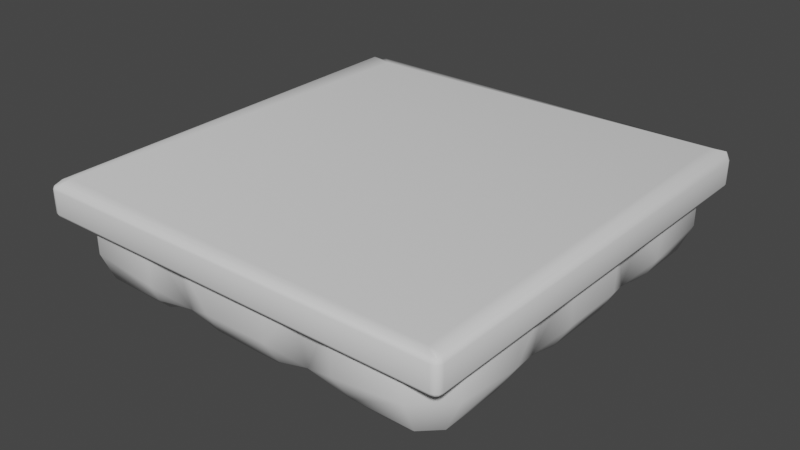 # Source: cloud_LP_new.blend  (saved by Blender 3.6.13; exported with 4.5.12 LTS)
import bpy
from mathutils import Matrix  # noqa: F401  (used for matrix-valued properties, if any)

bpy.ops.wm.read_factory_settings(use_empty=True)
scene = bpy.context.scene
scene.name = 'Scene'

# ---- collections
col_collection = bpy.data.collections.new('Collection'); scene.collection.children.link(col_collection)

# ---- world
world_world = bpy.data.worlds.new('World'); scene.world = world_world
world_world.use_nodes = True; world_world.node_tree.nodes.clear()
_N = world_world.node_tree.nodes; _L = world_world.node_tree.links
n0 = _N.new('ShaderNodeOutputWorld'); n0.name = 'World Output'; n0.location = (300, 300)
n1 = _N.new('ShaderNodeBackground'); n1.name = 'Background'; n1.location = (10, 300)
n1.inputs[0].default_value = (0.05088, 0.05088, 0.05088, 1.0)
_L.new(n1.outputs[0], n0.inputs[0])
n0.is_active_output = True
world_world.color = (0.05088, 0.05088, 0.05088)
world_world.use_sun_shadow = False
world_world.sun_shadow_jitter_overblur = 0.0

# ---- meshes
me_esfera_002 = bpy.data.meshes.new('Esfera.002')
me_esfera_002.from_pydata([(-0.4022, -2.356, -0.3885), (-0.3716, -2.356, -0.9188), (-0.4024, -2.206, -1.18), (-0.1539, -1.985, -1.41), (-0.6403, -1.899, -1.239), (-0.3736, -1.766, -1.41), (-0.641, -1.326, -1.239), (-0.3744, -1.457, -1.41), (-0.2881, -0.971, -1.341), (-0.1559, -1.237, -1.41), (0.0, -1.61, -1.49), (-0.9164, -1.322, -1.239), (-1.184, -1.455, -1.41), (-0.9157, -1.895, -1.239), (-1.183, -1.764, -1.41), (-1.15, -2.356, -0.3885), (-1.181, -2.356, -0.9188), (-1.269, -2.206, -1.18), (-1.402, -1.984, -1.41), (-1.952, -2.356, -0.3885), (-1.952, -2.356, -0.8372), (-1.952, -2.206, -1.18), (-1.711, -1.985, -1.41), (-2.3, -2.025, -0.3885), (-2.3, -2.025, -0.8372), (-2.15, -2.025, -1.18), (-1.931, -1.766, -1.41), (-2.3, -1.239, -0.9188), (-2.15, -1.326, -1.18), (-1.932, -1.457, -1.41), (-1.846, -0.9702, -1.258), (-1.713, -1.237, -1.41), (-1.557, -1.61, -1.49), (-1.273, -0.9694, -1.239), (-1.404, -1.236, -1.41), (-0.7781, -1.968, -1.198), (-0.7633, -2.213, -1.083), (-0.7781, -2.356, -0.3885), (-0.7781, -1.112, -1.232), (-0.2844, -0.6426, -1.341), (-0.1539, -0.3744, -1.444), (-0.6395, -0.2881, -1.341), (-0.3736, -0.1559, -1.444), (0.0, 0.0, -1.525), (-0.9149, -0.2844, -1.341), (-1.183, -0.1539, -1.41), (-1.269, -0.641, -1.239), (-1.402, -0.3736, -1.41), (-1.842, -0.6418, -1.258), (-1.711, -0.3744, -1.41), (-2.3, -0.4074, -0.3885), (-2.3, -0.3764, -0.9188), (-2.15, -0.4076, -1.18), (-1.931, -0.1559, -1.41), (-1.557, 0.0, -1.49), (-0.7781, -0.4981, -1.294), (-1.953, -0.8073, -1.187), (-2.158, -0.792, -1.083), (-2.3, -0.8073, -0.3885), (-0.4715, -0.8073, -1.294), (-1.086, -0.8073, -1.232), (0.4022, -2.356, -0.3885), (0.3716, -2.356, -0.9188), (0.4024, -2.206, -1.18), (0.1539, -1.985, -1.41), (0.6403, -1.899, -1.239), (0.3736, -1.766, -1.41), (0.641, -1.326, -1.239), (0.3744, -1.457, -1.41), (0.2881, -0.971, -1.341), (0.1559, -1.237, -1.41), (0.9164, -1.322, -1.239), (1.184, -1.455, -1.41), (0.9157, -1.895, -1.239), (1.183, -1.764, -1.41), (1.15, -2.356, -0.3885), (1.181, -2.356, -0.9188), (1.269, -2.206, -1.18), (1.402, -1.984, -1.41), (1.964, -2.356, -0.3885), (1.964, -2.356, -0.8372), (1.964, -2.206, -1.18), (1.711, -1.985, -1.41), (2.3, -2.026, -0.3885), (2.3, -2.026, -0.8372), (2.15, -2.026, -1.18), (1.931, -1.766, -1.41), (2.3, -1.208, -0.3885), (2.3, -1.239, -0.9188), (2.15, -1.326, -1.18), (1.932, -1.457, -1.41), (1.846, -0.9702, -1.239), (1.713, -1.237, -1.41), (1.557, -1.61, -1.49), (1.273, -0.9694, -1.239), (1.404, -1.236, -1.41), (0.7781, -1.968, -1.198), (0.7633, -2.213, -1.083), (0.7781, -2.356, -0.3885), (0.7781, -1.112, -1.232), (0.2844, -0.6426, -1.341), (0.1539, -0.3744, -1.444), (0.6395, -0.2881, -1.341), (0.3736, -0.1559, -1.444), (0.9149, -0.2844, -1.341), (1.183, -0.1539, -1.41), (1.269, -0.641, -1.239), (1.402, -0.3736, -1.41), (1.842, -0.6418, -1.239), (1.711, -0.3744, -1.41), (2.3, -0.4074, -0.3885), (2.3, -0.3764, -0.9188), (2.15, -0.4076, -1.18), (1.931, -0.1559, -1.41), (1.557, 0.0, -1.49), (0.7781, -0.4981, -1.294), (1.953, -0.8073, -1.183), (2.158, -0.792, -1.083), (2.3, -0.8073, -0.3885), (0.4715, -0.8073, -1.294), (1.086, -0.8073, -1.232), (-0.4022, 2.356, -0.3885), (-0.3716, 2.356, -0.9188), (-0.4024, 2.206, -1.18), (-0.1539, 1.985, -1.41), (-0.6403, 1.899, -1.239), (-0.3736, 1.766, -1.41), (-0.641, 1.326, -1.239), (-0.3744, 1.457, -1.41), (-0.2881, 0.971, -1.341), (-0.1559, 1.237, -1.41), (0.0, 1.61, -1.49), (-0.9164, 1.322, -1.239), (-1.184, 1.455, -1.41), (-0.9157, 1.895, -1.239), (-1.183, 1.764, -1.41), (-1.15, 2.356, -0.3885), (-1.181, 2.356, -0.9188), (-1.269, 2.206, -1.18), (-1.402, 1.984, -1.41), (-1.949, 2.356, -0.3885), (-1.949, 2.356, -0.8372), (-1.949, 2.206, -1.18), (-1.711, 1.985, -1.41), (-2.3, 2.003, -0.3885), (-2.3, 2.003, -0.8372), (-2.15, 2.003, -1.18), (-1.931, 1.766, -1.41), (-2.3, 1.208, -0.3885), (-2.3, 1.239, -0.9188), (-2.15, 1.326, -1.18), (-1.932, 1.457, -1.41), (-1.846, 0.9702, -1.239), (-1.713, 1.237, -1.41), (-1.557, 1.61, -1.49), (-1.273, 0.9694, -1.239), (-1.404, 1.236, -1.41), (-0.7781, 1.968, -1.198), (-0.7633, 2.213, -1.083), (-0.7781, 2.356, -0.3885), (-0.7781, 1.112, -1.232), (-0.2844, 0.6426, -1.341), (-0.1539, 0.3744, -1.444), (-0.6395, 0.2881, -1.341), (-0.3736, 0.1559, -1.444), (-0.9149, 0.2844, -1.341), (-1.183, 0.1539, -1.41), (-1.269, 0.641, -1.239), (-1.402, 0.3736, -1.41), (-1.842, 0.6418, -1.239), (-1.711, 0.3744, -1.41), (-2.3, 0.4074, -0.3885), (-2.3, 0.3764, -0.9188), (-2.15, 0.4076, -1.18), (-1.931, 0.1559, -1.41), (-0.7781, 0.4981, -1.285), (-1.953, 0.8073, -1.155), (-2.158, 0.792, -1.083), (-2.3, 0.8073, -0.3885), (-1.086, 0.8073, -1.226), (-0.4715, 0.8073, -1.294), (0.4022, 2.356, -0.3885), (0.3716, 2.356, -0.9188), (0.4024, 2.206, -1.18), (0.1539, 1.985, -1.41), (0.6403, 1.899, -1.239), (0.3736, 1.766, -1.41), (0.641, 1.326, -1.239), (0.3744, 1.457, -1.41), (0.2881, 0.971, -1.341), (0.1559, 1.237, -1.41), (0.9164, 1.322, -1.239), (1.184, 1.455, -1.41), (0.9157, 1.895, -1.239), (1.183, 1.764, -1.41), (1.15, 2.356, -0.3885), (1.181, 2.356, -0.9188), (1.269, 2.206, -1.18), (1.402, 1.984, -1.41), (1.956, 2.356, -0.3885), (1.956, 2.356, -0.8372), (1.956, 2.206, -1.18), (1.711, 1.985, -1.41), (2.3, 2.003, -0.3885), (2.3, 2.003, -0.8372), (2.15, 2.003, -1.18), (1.931, 1.766, -1.41), (2.3, 1.208, -0.3885), (2.3, 1.239, -0.9188), (2.15, 1.326, -1.18), (1.932, 1.457, -1.41), (1.846, 0.9702, -1.239), (1.713, 1.237, -1.41), (1.557, 1.61, -1.49), (1.273, 0.9694, -1.239), (1.404, 1.236, -1.41), (0.7781, 1.968, -1.198), (0.7633, 2.213, -1.083), (0.7836, 2.356, -0.3885), (0.7781, 1.112, -1.232), (0.2844, 0.6426, -1.341), (0.1539, 0.3744, -1.444), (0.6395, 0.2881, -1.341), (0.3736, 0.1559, -1.444), (0.9149, 0.2844, -1.341), (1.183, 0.1539, -1.41), (1.269, 0.641, -1.239), (1.402, 0.3736, -1.41), (1.842, 0.6418, -1.239), (1.711, 0.3744, -1.41), (2.3, 0.4074, -0.3885), (2.3, 0.3764, -0.9188), (2.15, 0.4076, -1.18), (1.931, 0.1559, -1.41), (0.7781, 0.4981, -1.294), (0.4715, 0.8073, -1.307), (1.953, 0.8073, -1.183), (2.158, 0.792, -1.083), (2.3, 0.8073, -0.3885), (1.086, 0.8073, -1.226), (1.92, -1.184, -0.1867), (1.92, -1.978, -0.1867), (1.92, 1.184, -0.1867), (1.92, 1.978, -0.1867), (-1.92, -1.978, -0.1867), (-1.127, -1.978, -0.1867), (-1.92, 1.184, -0.1867), (-1.127, 1.184, -0.1867), (-1.92, -1.184, -0.1867), (-1.127, -1.184, -0.1867), (-1.92, 1.978, -0.1867), (-1.127, 1.978, -0.1867), (-0.7626, 0.7912, -0.1867), (-0.7626, -0.7912, -0.1867), (-0.3941, -0.3993, -0.1867), (-0.3941, 0.3993, -0.1867), (0.3941, -0.3993, -0.1867), (0.3941, 0.3993, -0.1867), (0.7669, 0.7912, -0.1867), (0.7648, -0.7912, -0.1867), (1.127, -1.978, -0.1867), (1.127, 1.184, -0.1867), (1.127, -1.184, -0.1867), (1.127, 1.978, -0.1867), (-0.3941, -2.224, -0.1867), (-0.3981, -2.307, -0.2741), (-0.7626, -2.224, -0.1867), (-0.7703, -2.307, -0.2741), (-1.127, -2.224, -0.1867), (-1.139, -2.307, -0.2741), (-1.915, -2.223, -0.1867), (-1.933, -2.307, -0.2741), (-2.168, -1.983, -0.1867), (-2.251, -2.004, -0.2741), (-2.168, -1.184, -0.1867), (-2.3, -1.208, -0.3712), (-2.251, -1.196, -0.2741), (-2.169, -0.3993, -0.1867), (-2.252, -0.4034, -0.2741), (-2.169, -0.7912, -0.1867), (-2.252, -0.7993, -0.2741), (0.3941, -2.224, -0.1867), (0.3982, -2.307, -0.2741), (0.7628, -2.224, -0.1867), (0.7704, -2.307, -0.2741), (1.127, -2.224, -0.1867), (1.139, -2.307, -0.2741), (1.923, -2.223, -0.1867), (1.944, -2.307, -0.2741), (2.168, -1.983, -0.1867), (2.251, -2.005, -0.2741), (2.169, -1.184, -0.1867), (2.251, -1.196, -0.2741), (2.169, -0.3993, -0.1867), (2.252, -0.4034, -0.2741), (2.169, -0.7912, -0.1867), (2.252, -0.7993, -0.2741), (-0.3941, 2.224, -0.1867), (-0.3981, 2.307, -0.2741), (-0.7626, 2.224, -0.1867), (-0.7703, 2.307, -0.2741), (-1.127, 2.223, -0.1867), (-1.139, 2.307, -0.2741), (-1.913, 2.223, -0.1867), (-1.93, 2.307, -0.2741), (-2.168, 1.967, -0.1867), (-2.251, 1.984, -0.2741), (-2.168, 1.184, -0.1867), (-2.251, 1.196, -0.2741), (-2.169, 0.3993, -0.1867), (-2.252, 0.4033, -0.2741), (-2.169, 0.7912, -0.1867), (-2.252, 0.7993, -0.2741), (0.3941, 2.224, -0.1867), (0.3982, 2.307, -0.2741), (0.768, 2.224, -0.1867), (0.7758, 2.307, -0.2741), (1.127, 2.223, -0.1867), (1.139, 2.307, -0.2741), (1.917, 2.223, -0.1867), (1.936, 2.307, -0.2741), (2.168, 1.967, -0.1867), (2.251, 1.984, -0.2741), (2.168, 1.184, -0.1867), (2.251, 1.196, -0.2741), (2.169, 0.3993, -0.1867), (2.252, 0.4033, -0.2741), (2.169, 0.7912, -0.1867), (2.252, 0.7993, -0.2741), (0.7781, 0.8073, -1.25), (0.7781, -0.8073, -1.25), (-0.7781, 0.8073, -1.25), (-0.7781, -0.8073, -1.25)], [], [(64, 3, 10), (172, 51, 50, 171), (3, 64, 63, 2), (10, 3, 5), (3, 2, 4, 5), (10, 5, 7), (5, 4, 6, 7), (7, 6, 8, 9), (10, 7, 9), (2, 63, 62, 1), (34, 33, 11, 12), (32, 34, 12), (32, 12, 14), (12, 11, 13, 14), (14, 13, 17, 18), (36, 37, 15, 16), (32, 14, 18), (18, 17, 21, 22), (16, 15, 19, 20), (32, 18, 22), (17, 16, 20, 21), (32, 22, 26), (21, 20, 24, 25), (22, 21, 25, 26), (20, 19, 23, 24), (32, 26, 29), (25, 24, 27, 28), (26, 25, 28, 29), (24, 23, 275, 27), (29, 28, 30, 31), (32, 29, 31), (31, 30, 33, 34), (32, 31, 34), (11, 38, 35, 13), (1, 0, 37, 36), (4, 35, 38, 6), (9, 70, 10), (40, 101, 100, 39), (101, 40, 43), (43, 40, 42), (40, 39, 41, 42), (164, 42, 41, 163), (163, 41, 55, 175), (45, 44, 46, 47), (54, 45, 47), (47, 46, 48, 49), (54, 47, 49), (54, 49, 53), (49, 48, 52, 53), (57, 58, 50, 51), (174, 53, 52, 173), (166, 45, 54), (59, 332, 55), (173, 52, 51, 172), (231, 230, 110, 111), (53, 174, 54), (44, 165, 175, 55), (45, 166, 165, 44), (42, 164, 43), (39, 100, 119, 59), (46, 60, 56, 48), (44, 55, 60, 46), (232, 231, 111, 112), (39, 59, 55, 41), (33, 60, 38, 11), (27, 275, 58, 57), (30, 56, 60, 33), (6, 38, 59, 8), (70, 9, 8, 69), (10, 66, 64), (64, 66, 65, 63), (10, 68, 66), (66, 68, 67, 65), (68, 70, 69, 67), (10, 70, 68), (95, 72, 71, 94), (93, 72, 95), (93, 74, 72), (72, 74, 73, 71), (74, 78, 77, 73), (97, 76, 75, 98), (93, 78, 74), (78, 82, 81, 77), (76, 80, 79, 75), (93, 82, 78), (77, 81, 80, 76), (93, 86, 82), (81, 85, 84, 80), (82, 86, 85, 81), (80, 84, 83, 79), (93, 90, 86), (85, 89, 88, 84), (86, 90, 89, 85), (84, 88, 87, 83), (90, 92, 91, 89), (93, 92, 90), (92, 95, 94, 91), (93, 95, 92), (62, 63, 97), (71, 73, 96, 99), (62, 97, 98, 61), (65, 67, 99, 96), (43, 103, 101), (101, 103, 102, 100), (223, 222, 102, 103), (222, 234, 115, 102), (105, 107, 106, 104), (114, 107, 105), (107, 109, 108, 106), (114, 109, 107), (114, 113, 109), (109, 113, 112, 108), (117, 111, 110, 118), (233, 232, 112, 113), (225, 114, 105), (119, 115, 330), (298, 314, 181, 121), (114, 233, 113), (115, 234, 224, 104), (104, 224, 225, 105), (43, 223, 103), (189, 235, 180, 129), (106, 108, 116, 120), (104, 106, 120, 115), (100, 102, 115, 119), (94, 71, 99, 120), (88, 117, 118, 87), (2, 36, 4), (91, 94, 120, 116), (67, 69, 119, 99), (184, 131, 124), (122, 182, 183, 123), (123, 183, 184, 124), (131, 126, 124), (124, 126, 125, 123), (131, 128, 126), (126, 128, 127, 125), (128, 130, 129, 127), (131, 130, 128), (121, 181, 182, 122), (156, 133, 132, 155), (154, 133, 156), (154, 135, 133), (133, 135, 134, 132), (135, 139, 138, 134), (158, 137, 136, 159), (154, 139, 135), (139, 143, 142, 138), (137, 141, 140, 136), (154, 143, 139), (138, 142, 141, 137), (154, 147, 143), (142, 146, 145, 141), (143, 147, 146, 142), (141, 145, 144, 140), (154, 151, 147), (146, 150, 149, 145), (147, 151, 150, 146), (145, 149, 148, 144), (151, 153, 152, 150), (154, 153, 151), (153, 156, 155, 152), (154, 156, 153), (132, 134, 157, 160), (122, 158, 159, 121), (183, 217, 185), (125, 127, 160, 157), (131, 190, 130), (161, 220, 221, 162), (221, 43, 162), (43, 164, 162), (162, 164, 163, 161), (166, 168, 167, 165), (54, 168, 166), (168, 170, 169, 167), (54, 170, 168), (54, 174, 170), (170, 174, 173, 169), (177, 172, 171, 178), (180, 175, 331), (180, 235, 220, 161), (167, 169, 176, 179), (165, 167, 179, 175), (161, 163, 175, 180), (155, 132, 160, 179), (149, 177, 178, 148), (138, 158, 134), (152, 155, 179, 176), (127, 129, 180, 160), (190, 189, 129, 130), (131, 184, 186), (184, 183, 185, 186), (131, 186, 188), (186, 185, 187, 188), (188, 187, 189, 190), (131, 188, 190), (215, 214, 191, 192), (213, 215, 192), (213, 192, 194), (192, 191, 193, 194), (194, 193, 197, 198), (213, 194, 198), (198, 197, 201, 202), (196, 195, 199, 200), (213, 198, 202), (197, 196, 200, 201), (213, 202, 206), (201, 200, 204, 205), (202, 201, 205, 206), (200, 199, 203, 204), (213, 206, 210), (205, 204, 208, 209), (206, 205, 209, 210), (204, 203, 207, 208), (210, 209, 211, 212), (213, 210, 212), (212, 211, 214, 215), (213, 212, 215), (191, 219, 216, 193), (182, 181, 218, 217), (185, 216, 219, 187), (43, 221, 223), (221, 220, 222, 223), (225, 224, 226, 227), (114, 225, 227), (227, 226, 228, 229), (114, 227, 229), (114, 229, 233), (229, 228, 232, 233), (237, 238, 230, 231), (235, 329, 234), (226, 239, 236, 228), (224, 234, 239, 226), (220, 235, 234, 222), (214, 239, 219, 191), (208, 207, 238, 237), (211, 236, 239, 214), (187, 219, 235, 189), (218, 195, 196, 217), (311, 252, 247, 246), (266, 253, 249, 245), (327, 242, 261, 258), (256, 259, 295, 293), (240, 241, 289, 291), (260, 285, 287, 241), (305, 307, 246, 250), (253, 254, 277, 279), (242, 327, 323), (251, 301, 303, 250), (270, 244, 272), (257, 258, 315, 313), (243, 242, 323, 321), (1, 62, 61, 0), (317, 263, 243, 319), (293, 325, 257, 256), (279, 248, 249, 253), (259, 283, 260, 262), (241, 287, 289), (250, 303, 305), (272, 244, 248, 274), (268, 245, 244, 270), (319, 243, 321), (259, 256, 281, 283), (252, 255, 297, 299), (240, 295, 259, 262), (252, 299, 251, 247), (251, 299, 301), (265, 282, 281, 264), (248, 244, 245, 249), (250, 246, 247, 251), (254, 253, 266, 264), (295, 240, 291), (260, 283, 285), (263, 317, 315), (246, 307, 311), (297, 255, 257, 313), (236, 237, 228), (245, 268, 266), (112, 117, 108), (117, 89, 91), (88, 89, 117), (315, 258, 261, 263), (248, 279, 274), (97, 63, 65), (263, 261, 242, 243), (97, 77, 76), (35, 36, 13), (262, 260, 241, 240), (28, 57, 30), (56, 57, 48), (173, 177, 169), (177, 150, 152), (149, 150, 177), (158, 123, 125), (258, 257, 325, 327), (122, 123, 158), (216, 217, 193), (0, 61, 282, 265), (278, 310, 171, 50), (37, 0, 265, 267), (267, 265, 264, 266), (268, 270, 271, 269), (269, 271, 19, 15), (23, 19, 271, 273), (273, 271, 270, 272), (275, 23, 273, 276), (276, 273, 272, 274), (15, 37, 267, 269), (269, 267, 266, 268), (277, 309, 310, 278), (294, 326, 325, 293), (274, 279, 280, 276), (276, 280, 58, 275), (50, 58, 280, 278), (278, 280, 279, 277), (283, 281, 282, 284), (284, 282, 61, 98), (75, 79, 288, 286), (286, 288, 287, 285), (289, 287, 288, 290), (290, 288, 79, 83), (291, 289, 290, 292), (292, 290, 83, 87), (285, 283, 284, 286), (286, 284, 98, 75), (110, 230, 326, 294), (297, 313, 314, 298), (87, 118, 296, 292), (292, 296, 295, 291), (293, 295, 296, 294), (294, 296, 118, 110), (264, 281, 256, 254), (299, 297, 298, 300), (300, 298, 121, 159), (136, 140, 304, 302), (302, 304, 303, 301), (305, 303, 304, 306), (306, 304, 140, 144), (307, 305, 306, 308), (308, 306, 144, 148), (301, 299, 300, 302), (302, 300, 159, 136), (148, 178, 312, 308), (308, 312, 311, 307), (309, 311, 312, 310), (310, 312, 178, 171), (218, 181, 314, 316), (316, 314, 313, 315), (317, 319, 320, 318), (318, 320, 199, 195), (203, 199, 320, 322), (322, 320, 319, 321), (207, 203, 322, 324), (324, 322, 321, 323), (323, 327, 328, 324), (324, 328, 238, 207), (230, 238, 328, 326), (326, 328, 327, 325), (195, 218, 316, 318), (318, 316, 315, 317), (255, 252, 311, 309), (69, 8, 59, 119), (254, 255, 309, 277), (255, 254, 256, 257), (73, 97, 96), (209, 237, 211), (177, 173, 172), (217, 183, 182), (232, 237, 231), (158, 138, 137), (237, 209, 208), (36, 2, 1), (57, 28, 27), (197, 217, 196), (117, 112, 111), (52, 57, 51), (17, 36, 16), (211, 237, 236), (134, 158, 157), (228, 237, 232), (108, 117, 116), (185, 217, 216), (13, 36, 17), (30, 57, 56), (97, 73, 77), (169, 177, 176), (193, 217, 197), (4, 36, 35), (91, 116, 117), (65, 96, 97), (48, 57, 52), (152, 176, 177), (125, 157, 158), (234, 329, 239), (239, 329, 219), (219, 329, 235), (330, 115, 120), (120, 99, 330), (99, 119, 330), (331, 175, 179), (179, 160, 331), (160, 180, 331), (55, 332, 60), (60, 332, 38), (38, 332, 59)])
me_esfera_002.polygons.foreach_set('use_smooth', [True] * 405)
_uv = me_esfera_002.uv_layers.new(name='MapaUV')
_uv.uv.foreach_set('vector', [0.25, 0.125, 0.25, 0.125, 0.3125, 0.0, 0.125, 0.375, 0.125, 0.375, 0.125, 0.5, 0.125, 0.5, 0.25, 0.125, 0.25, 0.125, 0.25, 0.25, 0.25, 0.25, 0.1875, 0.0, 0.25, 0.125, 0.125, 0.125, 0.25, 0.125, 0.25, 0.25, 0.125, 0.25, 0.125, 0.125, 0.0625, 0.0, 0.125, 0.125, 0.0, 0.125, 0.125, 0.125, 0.125, 0.25, 0.0, 0.25, 0.0, 0.125, 1.0, 0.125, 1.0, 0.25, 0.875, 0.25, 0.875, 0.125, 0.9375, 0.0, 1.0, 0.125, 0.875, 0.125, 0.25, 0.25, 0.25, 0.25, 0.25, 0.375, 0.25, 0.375, 0.75, 0.125, 0.75, 0.25, 0.625, 0.25, 0.625, 0.125, 0.6875, 0.0, 0.75, 0.125, 0.625, 0.125, 0.5625, 0.0, 0.625, 0.125, 0.5, 0.125, 0.625, 0.125, 0.625, 0.25, 0.5, 0.25, 0.5, 0.125, 0.5, 0.125, 0.5, 0.25, 0.375, 0.25, 0.375, 0.125, 0.4705, 0.375, 0.4564, 0.5, 0.375, 0.5, 0.375, 0.375, 0.4375, 0.0, 0.5, 0.125, 0.375, 0.125, 0.375, 0.125, 0.375, 0.25, 0.25, 0.25, 0.25, 0.125, 0.375, 0.375, 0.375, 0.5, 0.25, 0.5, 0.25, 0.375, 0.3125, 0.0, 0.375, 0.125, 0.25, 0.125, 0.375, 0.25, 0.375, 0.375, 0.25, 0.375, 0.25, 0.25, 0.1875, 0.0, 0.25, 0.125, 0.125, 0.125, 0.25, 0.25, 0.25, 0.375, 0.125, 0.375, 0.125, 0.25, 0.25, 0.125, 0.25, 0.25, 0.125, 0.25, 0.125, 0.125, 0.25, 0.375, 0.25, 0.5, 0.125, 0.5, 0.125, 0.375, 0.0625, 0.0, 0.125, 0.125, 0.0, 0.125, 0.125, 0.25, 0.125, 0.375, 0.0, 0.375, 0.0, 0.25, 0.125, 0.125, 0.125, 0.25, 0.0, 0.25, 0.0, 0.125, 0.125, 0.375, 0.125, 0.5, 0.0, 0.5, 0.0, 0.375, 1.0, 0.125, 1.0, 0.25, 0.875, 0.25, 0.875, 0.125, 0.9375, 0.0, 1.0, 0.125, 0.875, 0.125, 0.875, 0.125, 0.875, 0.25, 0.75, 0.25, 0.75, 0.125, 0.8125, 0.0, 0.875, 0.125, 0.75, 0.125, 0.625, 0.25, 0.625, 0.3026, 0.5, 0.3016, 0.5, 0.25, 0.25, 0.375, 0.25, 0.5, 0.1681, 0.5, 0.1542, 0.375, 0.125, 0.25, 0.125, 0.3019, 0.0, 0.3009, 0.0, 0.25, 0.875, 0.125, 0.875, 0.125, 0.8125, 0.0, 0.25, 0.125, 0.25, 0.125, 0.25, 0.25, 0.25, 0.25, 0.25, 0.125, 0.25, 0.125, 0.3125, 0.0, 0.1875, 0.0, 0.25, 0.125, 0.125, 0.125, 0.25, 0.125, 0.25, 0.25, 0.125, 0.25, 0.125, 0.125, 0.125, 0.125, 0.125, 0.125, 0.125, 0.25, 0.125, 0.25, 0.125, 0.25, 0.125, 0.25, 0.125, 0.3019, 0.125, 0.3019, 0.5, 0.125, 0.5, 0.25, 0.375, 0.25, 0.375, 0.125, 0.4375, 0.0, 0.5, 0.125, 0.375, 0.125, 0.375, 0.125, 0.375, 0.25, 0.25, 0.25, 0.25, 0.125, 0.3125, 0.0, 0.375, 0.125, 0.25, 0.125, 0.1875, 0.0, 0.25, 0.125, 0.125, 0.125, 0.25, 0.125, 0.25, 0.25, 0.125, 0.25, 0.125, 0.125, 0.2271, 0.375, 0.2126, 0.5, 0.125, 0.5, 0.125, 0.375, 0.125, 0.125, 0.125, 0.125, 0.125, 0.25, 0.125, 0.25, 0.5, 0.125, 0.5, 0.125, 0.5625, 0.0, 0.2272, 0.375, 0.3589, 0.375, 0.1542, 0.375, 0.125, 0.25, 0.125, 0.25, 0.125, 0.375, 0.125, 0.375, 0.125, 0.375, 0.125, 0.5, 0.125, 0.5, 0.125, 0.375, 0.125, 0.125, 0.125, 0.125, 0.0625, 0.0, 0.5, 0.25, 0.5, 0.25, 0.5, 0.3016, 0.5, 0.3016, 0.5, 0.125, 0.5, 0.125, 0.5, 0.25, 0.5, 0.25, 0.125, 0.125, 0.125, 0.125, 0.0625, 0.0, 0.25, 0.25, 0.25, 0.25, 0.25, 0.3181, 0.25, 0.3181, 0.375, 0.25, 0.375, 0.3192, 0.25, 0.3181, 0.25, 0.25, 0.5, 0.25, 0.4705, 0.375, 0.375, 0.3192, 0.375, 0.25, 0.125, 0.25, 0.125, 0.375, 0.125, 0.375, 0.125, 0.25, 0.25, 0.25, 0.2272, 0.375, 0.125, 0.3019, 0.125, 0.25, 0.75, 0.25, 0.7261, 0.375, 0.625, 0.3026, 0.625, 0.25, 1.0, 0.375, 1.0, 0.5, 0.9127, 0.5, 0.8983, 0.375, 0.875, 0.25, 0.875, 0.3167, 0.75, 0.3156, 0.75, 0.25, 1.0, 0.25, 0.9702, 0.375, 0.875, 0.3167, 0.875, 0.25, 0.875, 0.125, 0.875, 0.125, 0.875, 0.25, 0.875, 0.25, 0.1875, 0.0, 0.125, 0.125, 0.25, 0.125, 0.25, 0.125, 0.125, 0.125, 0.125, 0.25, 0.25, 0.25, 0.0625, 0.0, 0.0, 0.125, 0.125, 0.125, 0.125, 0.125, 0.0, 0.125, 0.0, 0.25, 0.125, 0.25, 1.0, 0.125, 0.875, 0.125, 0.875, 0.25, 1.0, 0.25, 0.9375, 0.0, 0.875, 0.125, 1.0, 0.125, 0.75, 0.125, 0.625, 0.125, 0.625, 0.25, 0.75, 0.25, 0.6875, 0.0, 0.625, 0.125, 0.75, 0.125, 0.5625, 0.0, 0.5, 0.125, 0.625, 0.125, 0.625, 0.125, 0.5, 0.125, 0.5, 0.25, 0.625, 0.25, 0.5, 0.125, 0.375, 0.125, 0.375, 0.25, 0.5, 0.25, 0.4705, 0.375, 0.375, 0.375, 0.375, 0.5, 0.4564, 0.5, 0.4375, 0.0, 0.375, 0.125, 0.5, 0.125, 0.375, 0.125, 0.25, 0.125, 0.25, 0.25, 0.375, 0.25, 0.375, 0.375, 0.25, 0.375, 0.25, 0.5, 0.375, 0.5, 0.3125, 0.0, 0.25, 0.125, 0.375, 0.125, 0.375, 0.25, 0.25, 0.25, 0.25, 0.375, 0.375, 0.375, 0.1875, 0.0, 0.125, 0.125, 0.25, 0.125, 0.25, 0.25, 0.125, 0.25, 0.125, 0.375, 0.25, 0.375, 0.25, 0.125, 0.125, 0.125, 0.125, 0.25, 0.25, 0.25, 0.25, 0.375, 0.125, 0.375, 0.125, 0.5, 0.25, 0.5, 0.0625, 0.0, 0.0, 0.125, 0.125, 0.125, 0.125, 0.25, 0.0, 0.25, 0.0, 0.375, 0.125, 0.375, 0.125, 0.125, 0.0, 0.125, 0.0, 0.25, 0.125, 0.25, 0.125, 0.375, 0.0, 0.375, 0.0, 0.5, 0.125, 0.5, 1.0, 0.125, 0.875, 0.125, 0.875, 0.25, 1.0, 0.25, 0.9375, 0.0, 0.875, 0.125, 1.0, 0.125, 0.875, 0.125, 0.75, 0.125, 0.75, 0.25, 0.875, 0.25, 0.8125, 0.0, 0.75, 0.125, 0.875, 0.125, 0.25, 0.375, 0.25, 0.25, 0.1542, 0.375, 0.625, 0.25, 0.5, 0.25, 0.5, 0.3016, 0.625, 0.3026, 0.25, 0.375, 0.1542, 0.375, 0.1681, 0.5, 0.25, 0.5, 0.125, 0.25, 0.0, 0.25, 0.0, 0.3009, 0.125, 0.3019, 0.1875, 0.0, 0.125, 0.125, 0.25, 0.125, 0.25, 0.125, 0.125, 0.125, 0.125, 0.25, 0.25, 0.25, 0.125, 0.125, 0.125, 0.25, 0.125, 0.25, 0.125, 0.125, 0.125, 0.25, 0.125, 0.3019, 0.125, 0.3019, 0.125, 0.25, 0.5, 0.125, 0.375, 0.125, 0.375, 0.25, 0.5, 0.25, 0.4375, 0.0, 0.375, 0.125, 0.5, 0.125, 0.375, 0.125, 0.25, 0.125, 0.25, 0.25, 0.375, 0.25, 0.3125, 0.0, 0.25, 0.125, 0.375, 0.125, 0.1875, 0.0, 0.125, 0.125, 0.25, 0.125, 0.25, 0.125, 0.125, 0.125, 0.125, 0.25, 0.25, 0.25, 0.2271, 0.375, 0.125, 0.375, 0.125, 0.5, 0.2126, 0.5, 0.125, 0.125, 0.125, 0.25, 0.125, 0.25, 0.125, 0.125, 0.5, 0.125, 0.5625, 0.0, 0.5, 0.125, 0.2272, 0.375, 0.1542, 0.375, 0.3589, 0.375, 0.25, 0.5, 0.25, 0.5, 0.25, 0.5, 0.25, 0.5, 0.0625, 0.0, 0.125, 0.125, 0.125, 0.125, 0.5, 0.3016, 0.5, 0.3016, 0.5, 0.25, 0.5, 0.25, 0.5, 0.25, 0.5, 0.25, 0.5, 0.125, 0.5, 0.125, 0.0625, 0.0, 0.125, 0.125, 0.125, 0.125, 0.875, 0.25, 0.875, 0.3167, 0.875, 0.3167, 0.875, 0.25, 0.375, 0.25, 0.25, 0.25, 0.25, 0.3181, 0.375, 0.3192, 0.5, 0.25, 0.375, 0.25, 0.3974, 0.375, 0.5, 0.3016, 0.25, 0.25, 0.125, 0.25, 0.1542, 0.375, 0.25, 0.3181, 0.75, 0.25, 0.625, 0.25, 0.6539, 0.375, 0.75, 0.3156, 1.0, 0.375, 0.8983, 0.375, 0.9127, 0.5, 1.0, 0.5, 0.25, 0.25, 0.1542, 0.375, 0.125, 0.25, 0.875, 0.25, 0.75, 0.25, 0.75, 0.3156, 0.875, 0.3167, 1.0, 0.25, 0.875, 0.25, 0.8983, 0.375, 1.0, 0.3009, 0.25, 0.125, 0.3125, 0.0, 0.25, 0.125, 0.25, 0.375, 0.25, 0.375, 0.25, 0.25, 0.25, 0.25, 0.25, 0.25, 0.25, 0.25, 0.25, 0.125, 0.25, 0.125, 0.1875, 0.0, 0.125, 0.125, 0.25, 0.125, 0.25, 0.125, 0.125, 0.125, 0.125, 0.25, 0.25, 0.25, 0.0625, 0.0, 0.0, 0.125, 0.125, 0.125, 0.125, 0.125, 0.0, 0.125, 0.0, 0.25, 0.125, 0.25, 1.0, 0.125, 0.875, 0.125, 0.875, 0.25, 1.0, 0.25, 0.9375, 0.0, 0.875, 0.125, 1.0, 0.125, 0.25, 0.5, 0.25, 0.5, 0.25, 0.375, 0.25, 0.375, 0.75, 0.125, 0.625, 0.125, 0.625, 0.25, 0.75, 0.25, 0.6875, 0.0, 0.625, 0.125, 0.75, 0.125, 0.5625, 0.0, 0.5, 0.125, 0.625, 0.125, 0.625, 0.125, 0.5, 0.125, 0.5, 0.25, 0.625, 0.25, 0.5, 0.125, 0.375, 0.125, 0.375, 0.25, 0.5, 0.25, 0.4705, 0.375, 0.375, 0.375, 0.375, 0.5, 0.4564, 0.5, 0.4375, 0.0, 0.375, 0.125, 0.5, 0.125, 0.375, 0.125, 0.25, 0.125, 0.25, 0.25, 0.375, 0.25, 0.375, 0.375, 0.25, 0.375, 0.25, 0.5, 0.375, 0.5, 0.3125, 0.0, 0.25, 0.125, 0.375, 0.125, 0.375, 0.25, 0.25, 0.25, 0.25, 0.375, 0.375, 0.375, 0.1875, 0.0, 0.125, 0.125, 0.25, 0.125, 0.25, 0.25, 0.125, 0.25, 0.125, 0.375, 0.25, 0.375, 0.25, 0.125, 0.125, 0.125, 0.125, 0.25, 0.25, 0.25, 0.25, 0.375, 0.125, 0.375, 0.125, 0.5, 0.25, 0.5, 0.0625, 0.0, 0.0, 0.125, 0.125, 0.125, 0.125, 0.25, 0.0, 0.25, 0.0, 0.375, 0.125, 0.375, 0.125, 0.125, 0.0, 0.125, 0.0, 0.25, 0.125, 0.25, 0.125, 0.375, 0.0, 0.375, 0.0, 0.5, 0.125, 0.5, 1.0, 0.125, 0.875, 0.125, 0.875, 0.25, 1.0, 0.25, 0.9375, 0.0, 0.875, 0.125, 1.0, 0.125, 0.875, 0.125, 0.75, 0.125, 0.75, 0.25, 0.875, 0.25, 0.8125, 0.0, 0.75, 0.125, 0.875, 0.125, 0.625, 0.25, 0.5, 0.25, 0.5, 0.3016, 0.625, 0.3026, 0.25, 0.375, 0.1542, 0.375, 0.1681, 0.5, 0.25, 0.5, 0.25, 0.25, 0.1542, 0.375, 0.125, 0.25, 0.125, 0.25, 0.0, 0.25, 0.0, 0.3009, 0.125, 0.3019, 0.8125, 0.0, 0.875, 0.125, 0.875, 0.125, 0.25, 0.25, 0.25, 0.25, 0.25, 0.125, 0.25, 0.125, 0.25, 0.125, 0.3125, 0.0, 0.25, 0.125, 0.1875, 0.0, 0.125, 0.125, 0.25, 0.125, 0.25, 0.125, 0.125, 0.125, 0.125, 0.25, 0.25, 0.25, 0.5, 0.125, 0.375, 0.125, 0.375, 0.25, 0.5, 0.25, 0.4375, 0.0, 0.375, 0.125, 0.5, 0.125, 0.375, 0.125, 0.25, 0.125, 0.25, 0.25, 0.375, 0.25, 0.3125, 0.0, 0.25, 0.125, 0.375, 0.125, 0.1875, 0.0, 0.125, 0.125, 0.25, 0.125, 0.25, 0.125, 0.125, 0.125, 0.125, 0.25, 0.25, 0.25, 0.2271, 0.375, 0.125, 0.375, 0.125, 0.5, 0.2126, 0.5, 0.2272, 0.375, 0.1542, 0.375, 0.3589, 0.375, 0.25, 0.3181, 0.25, 0.3181, 0.25, 0.25, 0.25, 0.25, 0.375, 0.25, 0.25, 0.25, 0.25, 0.3181, 0.375, 0.3192, 0.5, 0.25, 0.375, 0.25, 0.3974, 0.375, 0.5, 0.3016, 0.25, 0.25, 0.125, 0.25, 0.1542, 0.375, 0.25, 0.3181, 0.75, 0.25, 0.625, 0.25, 0.6539, 0.375, 0.75, 0.3156, 1.0, 0.375, 0.8983, 0.375, 0.9127, 0.5, 1.0, 0.5, 0.375, 0.25, 0.4705, 0.375, 0.5, 0.25, 0.875, 0.25, 0.75, 0.25, 0.75, 0.3156, 0.875, 0.3167, 1.0, 0.25, 0.875, 0.25, 0.8983, 0.375, 1.0, 0.3009, 0.875, 0.125, 0.875, 0.25, 0.875, 0.25, 0.875, 0.125, 0.1875, 0.0, 0.25, 0.125, 0.125, 0.125, 0.25, 0.125, 0.25, 0.25, 0.125, 0.25, 0.125, 0.125, 0.0625, 0.0, 0.125, 0.125, 0.0, 0.125, 0.125, 0.125, 0.125, 0.25, 0.0, 0.25, 0.0, 0.125, 1.0, 0.125, 1.0, 0.25, 0.875, 0.25, 0.875, 0.125, 0.9375, 0.0, 1.0, 0.125, 0.875, 0.125, 0.75, 0.125, 0.75, 0.25, 0.625, 0.25, 0.625, 0.125, 0.6875, 0.0, 0.75, 0.125, 0.625, 0.125, 0.5625, 0.0, 0.625, 0.125, 0.5, 0.125, 0.625, 0.125, 0.625, 0.25, 0.5, 0.25, 0.5, 0.125, 0.5, 0.125, 0.5, 0.25, 0.375, 0.25, 0.375, 0.125, 0.4375, 0.0, 0.5, 0.125, 0.375, 0.125, 0.375, 0.125, 0.375, 0.25, 0.25, 0.25, 0.25, 0.125, 0.375, 0.375, 0.375, 0.5, 0.25, 0.5, 0.25, 0.375, 0.3125, 0.0, 0.375, 0.125, 0.25, 0.125, 0.375, 0.25, 0.375, 0.375, 0.25, 0.375, 0.25, 0.25, 0.1875, 0.0, 0.25, 0.125, 0.125, 0.125, 0.25, 0.25, 0.25, 0.375, 0.125, 0.375, 0.125, 0.25, 0.25, 0.125, 0.25, 0.25, 0.125, 0.25, 0.125, 0.125, 0.25, 0.375, 0.25, 0.5, 0.125, 0.5, 0.125, 0.375, 0.0625, 0.0, 0.125, 0.125, 0.0, 0.125, 0.125, 0.25, 0.125, 0.375, 0.0, 0.375, 0.0, 0.25, 0.125, 0.125, 0.125, 0.25, 0.0, 0.25, 0.0, 0.125, 0.125, 0.375, 0.125, 0.5, 0.0, 0.5, 0.0, 0.375, 1.0, 0.125, 1.0, 0.25, 0.875, 0.25, 0.875, 0.125, 0.9375, 0.0, 1.0, 0.125, 0.875, 0.125, 0.875, 0.125, 0.875, 0.25, 0.75, 0.25, 0.75, 0.125, 0.8125, 0.0, 0.875, 0.125, 0.75, 0.125, 0.625, 0.25, 0.625, 0.3026, 0.5, 0.3016, 0.5, 0.25, 0.25, 0.375, 0.25, 0.5, 0.1681, 0.5, 0.1542, 0.375, 0.125, 0.25, 0.125, 0.3019, 0.0, 0.3009, 0.0, 0.25, 0.1875, 0.0, 0.25, 0.125, 0.125, 0.125, 0.25, 0.125, 0.25, 0.25, 0.125, 0.25, 0.125, 0.125, 0.5, 0.125, 0.5, 0.25, 0.375, 0.25, 0.375, 0.125, 0.4375, 0.0, 0.5, 0.125, 0.375, 0.125, 0.375, 0.125, 0.375, 0.25, 0.25, 0.25, 0.25, 0.125, 0.3125, 0.0, 0.375, 0.125, 0.25, 0.125, 0.1875, 0.0, 0.25, 0.125, 0.125, 0.125, 0.25, 0.125, 0.25, 0.25, 0.125, 0.25, 0.125, 0.125, 0.2271, 0.375, 0.2126, 0.5, 0.125, 0.5, 0.125, 0.375, 0.2272, 0.375, 0.3589, 0.375, 0.1542, 0.375, 0.375, 0.25, 0.375, 0.3192, 0.25, 0.3181, 0.25, 0.25, 0.5, 0.25, 0.4705, 0.375, 0.375, 0.3192, 0.375, 0.25, 0.25, 0.25, 0.2272, 0.375, 0.125, 0.3019, 0.125, 0.25, 0.75, 0.25, 0.7261, 0.375, 0.625, 0.3026, 0.625, 0.25, 1.0, 0.375, 1.0, 0.5, 0.9127, 0.5, 0.8983, 0.375, 0.875, 0.25, 0.875, 0.3167, 0.75, 0.3156, 0.75, 0.25, 1.0, 0.25, 0.9702, 0.375, 0.875, 0.3167, 0.875, 0.25, 0.455, 0.5, 0.375, 0.5, 0.375, 0.375, 0.4705, 0.375, 0.2126, 0.5, 0.2126, 0.5, 1.0, 0.5, 1.0, 0.5, 0.3718, 0.5, 0.9127, 0.5, 0.0, 0.5, 0.125, 0.5, 0.2126, 0.5, 1.0, 0.5, 1.0, 0.5, 0.2126, 0.5, 0.125, 0.5, 0.9127, 0.5, 0.9127, 0.5, 0.125, 0.5, 0.0, 0.5, 0.125, 0.5, 0.125, 0.5, 0.0, 0.5, 0.125, 0.5, 0.311, 0.5, 0.2178, 0.5, 0.125, 0.5, 0.125, 0.5, 0.9709, 0.5, 0.8864, 0.5, 0.125, 0.5, 0.9127, 0.5, 0.125, 0.5, 0.125, 0.5, 0.9127, 0.5, 1.0, 0.5, 0.2126, 0.5, 1.0, 0.5, 0.125, 0.5, 0.3108, 0.5, 0.2177, 0.5, 0.125, 0.5, 0.2178, 0.5, 0.125, 0.5, 0.125, 0.5, 0.125, 0.5, 0.2126, 0.5, 0.1571, 0.5, 0.2181, 0.5, 0.125, 0.5, 0.1136, 0.5, 0.02908, 0.5, 0.125, 0.5, 0.25, 0.375, 0.25, 0.375, 0.25, 0.5, 0.25, 0.5, 0.3108, 0.5, 0.125, 0.5, 0.125, 0.5, 0.2177, 0.5, 0.125, 0.5, 0.125, 0.5, 0.125, 0.5, 0.125, 0.5, 0.9127, 0.5, 0.1136, 0.5, 0.2732, 0.5, 0.9127, 0.5, 0.9127, 0.5, 0.1571, 0.5, 0.125, 0.5, 0.7268, 0.5, 0.125, 0.5, 0.2178, 0.5, 0.125, 0.5, 0.125, 0.5, 0.2177, 0.5, 0.125, 0.5, 0.125, 0.5, 0.125, 0.5, 0.0, 0.5, 0.0, 0.5, 0.3109, 0.5, 0.125, 0.5, 0.125, 0.5, 0.2178, 0.5, 0.2177, 0.5, 0.125, 0.5, 0.125, 0.5, 0.9127, 0.5, 0.125, 0.5, 0.2182, 0.5, 0.1571, 0.5, 0.2126, 0.5, 0.125, 0.5, 0.2181, 0.5, 0.3717, 0.5, 0.8864, 0.5, 0.9127, 0.5, 0.9127, 0.5, 0.7268, 0.5, 0.2126, 0.5, 0.3717, 0.5, 0.125, 0.5, 1.0, 0.5, 0.125, 0.5, 0.3717, 0.5, 0.3108, 0.5, 0.25, 0.5, 0.25, 0.5, 0.2182, 0.5, 0.2182, 0.5, 0.0, 0.5, 0.125, 0.5, 0.125, 0.5, 0.0, 0.5, 0.125, 0.5, 0.8864, 0.5, 0.7268, 0.5, 0.125, 0.5, 0.125, 0.5, 0.9127, 0.5, 0.3718, 0.5, 0.2182, 0.5, 0.9127, 0.5, 0.8864, 0.5, 0.971, 0.5, 0.125, 0.5, 0.1571, 0.5, 0.311, 0.5, 0.125, 0.5, 0.3108, 0.5, 0.1599, 0.5, 1.0, 0.5, 1.0, 0.5, 0.2126, 0.5, 0.2181, 0.5, 0.125, 0.5, 0.125, 0.5, 0.2181, 0.5, 0.25, 0.3181, 0.2271, 0.375, 0.25, 0.25, 0.125, 0.5, 0.3109, 0.5, 0.3718, 0.5, 0.125, 0.25, 0.2271, 0.375, 0.25, 0.25, 0.8983, 0.375, 1.0, 0.25, 0.875, 0.25, 1.0, 0.375, 1.0, 0.25, 0.8983, 0.375, 0.1599, 0.5, 0.2126, 0.5, 0.2732, 0.5, 0.125, 0.5, 0.1136, 0.5, 0.9127, 0.5, 0.02906, 0.5, 0.1542, 0.375, 0.25, 0.25, 0.125, 0.25, 0.125, 0.5, 0.2732, 0.5, 0.1136, 0.5, 0.125, 0.5, 0.4705, 0.375, 0.375, 0.25, 0.375, 0.375, 0.5, 0.3016, 0.4705, 0.375, 0.5, 0.25, 0.0, 0.5, 0.125, 0.5, 0.125, 0.5, 0.0, 0.5, 1.0, 0.25, 0.8983, 0.375, 0.875, 0.25, 0.25, 0.3181, 0.2271, 0.375, 0.25, 0.25, 0.125, 0.25, 0.2271, 0.375, 0.25, 0.25, 0.8983, 0.375, 1.0, 0.25, 0.875, 0.25, 1.0, 0.375, 1.0, 0.25, 0.8983, 0.375, 0.1542, 0.375, 0.25, 0.25, 0.125, 0.25, 0.2126, 0.5, 0.125, 0.5, 0.125, 0.5, 0.2126, 0.5, 0.25, 0.375, 0.25, 0.25, 0.1542, 0.375, 0.5, 0.3016, 0.4705, 0.375, 0.5, 0.25, 0.25, 0.5, 0.25, 0.5, 0.25, 0.5, 0.25, 0.5, 0.125, 0.5, 0.125, 0.5, 0.125, 0.5, 0.125, 0.5, 0.1681, 0.5, 0.25, 0.5, 0.25, 0.5, 0.1681, 0.5, 0.4564, 0.5, 0.25, 0.5, 0.2182, 0.5, 0.3718, 0.5, 0.3109, 0.5, 0.2178, 0.5, 0.2477, 0.5, 0.375, 0.5, 0.375, 0.5, 0.2477, 0.5, 0.25, 0.5, 0.375, 0.5, 0.125, 0.5, 0.25, 0.5, 0.2477, 0.5, 0.1273, 0.5, 0.1273, 0.5, 0.2477, 0.5, 0.2178, 0.5, 0.125, 0.5, 0.0, 0.5, 0.125, 0.5, 0.1273, 0.5, 0.0, 0.5, 0.0, 0.5, 0.1273, 0.5, 0.125, 0.5, 0.0, 0.5, 0.375, 0.5, 0.4564, 0.5, 0.4564, 0.5, 0.375, 0.5, 0.375, 0.5, 0.4564, 0.5, 0.3718, 0.5, 0.3109, 0.5, 0.125, 0.5, 0.125, 0.5, 0.125, 0.5, 0.125, 0.5, 0.125, 0.5, 0.125, 0.5, 0.125, 0.5, 0.125, 0.5, 0.02906, 0.5, 0.9127, 0.5, 0.9127, 0.5, 0.0, 0.5, 1.0, 0.5, 0.9127, 0.5, 0.9127, 0.5, 1.0, 0.5, 0.125, 0.5, 0.2126, 0.5, 0.2126, 0.5, 0.125, 0.5, 0.125, 0.5, 0.9127, 0.5, 0.9127, 0.5, 0.125, 0.5, 0.1571, 0.5, 0.2182, 0.5, 0.25, 0.5, 0.1681, 0.5, 0.1681, 0.5, 0.25, 0.5, 0.25, 0.5, 0.1681, 0.5, 0.375, 0.5, 0.25, 0.5, 0.2477, 0.5, 0.375, 0.5, 0.375, 0.5, 0.2477, 0.5, 0.2178, 0.5, 0.311, 0.5, 0.125, 0.5, 0.2178, 0.5, 0.2477, 0.5, 0.1273, 0.5, 0.1273, 0.5, 0.2477, 0.5, 0.25, 0.5, 0.125, 0.5, 0.0, 0.5, 0.125, 0.5, 0.1273, 0.5, 0.0, 0.5, 0.0, 0.5, 0.1273, 0.5, 0.125, 0.5, 0.0, 0.5, 0.311, 0.5, 0.1571, 0.5, 0.1682, 0.5, 0.375, 0.5, 0.375, 0.5, 0.4564, 0.5, 0.4564, 0.5, 0.375, 0.5, 0.125, 0.5, 0.125, 0.5, 0.125, 0.5, 0.125, 0.5, 0.2181, 0.5, 0.2181, 0.5, 0.25, 0.5, 0.25, 0.5, 1.0, 0.5, 0.9127, 0.5, 0.9127, 0.5, 1.0, 0.5, 1.0, 0.5, 0.9127, 0.5, 0.9127, 0.5, 0.971, 0.5, 0.125, 0.5, 0.9127, 0.5, 0.9127, 0.5, 0.125, 0.5, 0.125, 0.5, 0.2126, 0.5, 0.2126, 0.5, 0.125, 0.5, 0.2182, 0.5, 0.2182, 0.5, 0.125, 0.5, 0.125, 0.5, 0.3717, 0.5, 0.2181, 0.5, 0.25, 0.5, 0.4564, 0.5, 0.1681, 0.5, 0.25, 0.5, 0.25, 0.5, 0.1681, 0.5, 0.375, 0.5, 0.25, 0.5, 0.2477, 0.5, 0.375, 0.5, 0.375, 0.5, 0.2477, 0.5, 0.2177, 0.5, 0.3108, 0.5, 0.125, 0.5, 0.2177, 0.5, 0.2477, 0.5, 0.1298, 0.5, 0.1298, 0.5, 0.2477, 0.5, 0.25, 0.5, 0.125, 0.5, 0.9709, 0.5, 0.125, 0.5, 0.125, 0.5, 1.0, 0.5, 0.0, 0.5, 0.125, 0.5, 0.125, 0.5, 0.0, 0.5, 0.3108, 0.5, 0.3717, 0.5, 0.4564, 0.5, 0.375, 0.5, 0.375, 0.5, 0.4564, 0.5, 0.4564, 0.5, 0.375, 0.5, 1.0, 0.5, 0.9127, 0.5, 0.9127, 0.5, 1.0, 0.5, 1.0, 0.5, 0.2126, 0.5, 0.2126, 0.5, 1.0, 0.5, 0.125, 0.5, 0.2126, 0.5, 0.2126, 0.5, 0.125, 0.5, 0.125, 0.5, 0.2126, 0.5, 0.2126, 0.5, 0.125, 0.5, 0.1681, 0.5, 0.25, 0.5, 0.25, 0.5, 0.1681, 0.5, 0.1681, 0.5, 0.25, 0.5, 0.2181, 0.5, 0.1571, 0.5, 0.3108, 0.5, 0.2177, 0.5, 0.2477, 0.5, 0.375, 0.5, 0.375, 0.5, 0.2477, 0.5, 0.25, 0.5, 0.375, 0.5, 0.125, 0.5, 0.25, 0.5, 0.2477, 0.5, 0.1274, 0.5, 0.1274, 0.5, 0.2477, 0.5, 0.2177, 0.5, 0.125, 0.5, 0.0, 0.5, 0.125, 0.5, 0.1274, 0.5, 0.0, 0.5, 0.0, 0.5, 0.1274, 0.5, 0.125, 0.5, 0.02908, 0.5, 1.0, 0.5, 0.2126, 0.5, 0.2126, 0.5, 1.0, 0.5, 1.0, 0.5, 0.9127, 0.5, 0.9127, 0.5, 1.0, 0.5, 0.125, 0.5, 0.2126, 0.5, 0.2126, 0.5, 0.125, 0.5, 0.125, 0.5, 0.2126, 0.5, 0.2126, 0.5, 0.125, 0.5, 0.375, 0.5, 0.455, 0.5, 0.4549, 0.5, 0.375, 0.5, 0.375, 0.5, 0.1719, 0.5, 0.1599, 0.5, 0.3108, 0.5, 0.125, 0.5, 0.2126, 0.5, 0.2126, 0.5, 0.125, 0.5, 0.875, 0.25, 0.875, 0.25, 0.875, 0.3167, 0.875, 0.3167, 0.125, 0.5, 0.125, 0.5, 0.125, 0.5, 0.125, 0.5, 0.125, 0.5, 0.125, 0.5, 0.125, 0.5, 0.125, 0.5, 0.5, 0.25, 0.4705, 0.375, 0.5, 0.3016, 1.0, 0.25, 0.8983, 0.375, 0.875, 0.25, 0.2271, 0.375, 0.125, 0.25, 0.125, 0.375, 0.1542, 0.375, 0.25, 0.25, 0.25, 0.375, 0.125, 0.25, 0.2271, 0.375, 0.125, 0.375, 0.4705, 0.375, 0.375, 0.25, 0.375, 0.375, 0.8983, 0.375, 1.0, 0.25, 1.0, 0.375, 0.1542, 0.375, 0.25, 0.25, 0.25, 0.375, 0.8983, 0.375, 1.0, 0.25, 1.0, 0.375, 0.375, 0.25, 0.4705, 0.375, 0.375, 0.375, 0.2271, 0.375, 0.125, 0.25, 0.125, 0.375, 0.125, 0.25, 0.2271, 0.375, 0.125, 0.375, 0.375, 0.25, 0.4705, 0.375, 0.375, 0.375, 0.875, 0.25, 0.8983, 0.375, 0.875, 0.3167, 0.5, 0.25, 0.4705, 0.375, 0.5, 0.3016, 0.25, 0.25, 0.2271, 0.375, 0.125, 0.25, 0.25, 0.25, 0.2271, 0.375, 0.25, 0.3181, 0.125, 0.25, 0.1542, 0.375, 0.125, 0.3019, 0.5, 0.25, 0.4705, 0.375, 0.375, 0.25, 0.875, 0.25, 0.8983, 0.375, 0.875, 0.3167, 0.4705, 0.375, 0.5, 0.25, 0.375, 0.25, 0.25, 0.25, 0.2271, 0.375, 0.25, 0.3181, 0.5, 0.25, 0.4705, 0.375, 0.375, 0.25, 0.125, 0.25, 0.1542, 0.375, 0.125, 0.3019, 0.875, 0.25, 0.875, 0.3167, 0.8983, 0.375, 0.125, 0.25, 0.125, 0.3019, 0.1542, 0.375, 0.25, 0.25, 0.2271, 0.375, 0.125, 0.25, 0.875, 0.25, 0.875, 0.3167, 0.8983, 0.375, 0.125, 0.25, 0.125, 0.3019, 0.1542, 0.375, 0.1542, 0.375, 0.3589, 0.375, 0.3974, 0.375, 0.3974, 0.375, 0.3589, 0.375, 0.6539, 0.375, 0.6539, 0.375, 0.3589, 0.375, 0.2272, 0.375, 0.3589, 0.375, 0.1542, 0.375, 0.3974, 0.375, 0.3974, 0.375, 0.6539, 0.375, 0.3589, 0.375, 0.6539, 0.375, 0.2272, 0.375, 0.3589, 0.375, 0.3589, 0.375, 0.1542, 0.375, 0.3974, 0.375, 0.3974, 0.375, 0.6539, 0.375, 0.3589, 0.375, 0.6539, 0.375, 0.2272, 0.375, 0.3589, 0.375, 0.1542, 0.375, 0.3589, 0.375, 0.3974, 0.375, 0.3974, 0.375, 0.3589, 0.375, 0.6539, 0.375, 0.6539, 0.375, 0.3589, 0.375, 0.2272, 0.375])
me_esfera_002.update()
me_cubo = bpy.data.meshes.new('Cubo')
me_cubo.from_pydata([(-2.464, -2.498, -0.4507), (-2.514, -2.637, -0.4074), (-2.599, -2.552, -0.4074), (-2.514, -2.594, -0.453), (-2.557, -2.552, -0.453), (-2.555, -2.593, -0.4461), (-2.557, -2.626, -0.4074), (-2.514, -2.626, -0.4337), (-2.555, -2.615, -0.4326), (-2.588, -2.552, -0.4337), (-2.588, -2.594, -0.4074), (-2.577, -2.593, -0.4326), (-2.514, -2.637, -0.1295), (-2.428, -2.476, -0.02709), (-2.599, -2.552, -0.1295), (-2.514, -2.626, -0.1032), (-2.557, -2.626, -0.1295), (-2.555, -2.615, -0.1043), (-2.532, -2.513, -0.04676), (-2.476, -2.578, -0.07161), (-2.555, -2.593, -0.09075), (-2.588, -2.594, -0.1295), (-2.588, -2.552, -0.1032), (-2.577, -2.593, -0.1043), (-2.475, 2.494, -0.5073), (-2.599, 2.552, -0.4074), (-2.514, 2.637, -0.4074), (-2.557, 2.552, -0.453), (-2.514, 2.594, -0.453), (-2.555, 2.593, -0.4461), (-2.588, 2.594, -0.4074), (-2.588, 2.552, -0.4337), (-2.577, 2.593, -0.4326), (-2.514, 2.626, -0.4337), (-2.557, 2.626, -0.4074), (-2.555, 2.615, -0.4326), (-2.341, 2.524, -0.04699), (-2.514, 2.637, -0.1295), (-2.617, 2.532, -0.125), (-2.463, 2.625, -0.04019), (-2.571, 2.514, -0.01383), (-2.535, 2.598, -0.05157), (-2.557, 2.626, -0.1295), (-2.493, 2.643, -0.08553), (-2.555, 2.615, -0.1043), (-2.613, 2.52, -0.08554), (-2.588, 2.594, -0.1295), (-2.577, 2.593, -0.1043), (2.423, -2.503, -0.515), (2.554, -2.552, -0.4074), (2.469, -2.637, -0.4074), (2.511, -2.552, -0.453), (2.469, -2.594, -0.453), (2.51, -2.593, -0.4461), (2.543, -2.594, -0.4074), (2.543, -2.552, -0.4337), (2.532, -2.593, -0.4326), (2.469, -2.626, -0.4337), (2.511, -2.626, -0.4074), (2.51, -2.615, -0.4326), (2.328, -2.474, -0.0852), (2.469, -2.637, -0.1295), (2.554, -2.552, -0.1295), (2.459, -2.608, -0.06284), (2.52, -2.533, -0.0545), (2.51, -2.593, -0.09075), (2.511, -2.626, -0.1295), (2.469, -2.626, -0.1032), (2.51, -2.615, -0.1043), (2.543, -2.552, -0.1032), (2.543, -2.594, -0.1295), (2.532, -2.593, -0.1043), (2.439, 2.517, -0.526), (2.469, 2.637, -0.4074), (2.554, 2.552, -0.4074), (2.469, 2.594, -0.453), (2.511, 2.552, -0.453), (2.51, 2.593, -0.4461), (2.511, 2.626, -0.4074), (2.469, 2.626, -0.4337), (2.51, 2.615, -0.4326), (2.543, 2.552, -0.4337), (2.543, 2.594, -0.4074), (2.532, 2.593, -0.4326), (2.351, 2.485, 0.002544), (2.554, 2.552, -0.1295), (2.469, 2.637, -0.1295), (2.522, 2.532, -0.009408), (2.398, 2.629, -0.05534), (2.494, 2.601, -0.0434), (2.543, 2.594, -0.1295), (2.543, 2.552, -0.1032), (2.531, 2.592, -0.101), (2.469, 2.626, -0.1032), (2.511, 2.626, -0.1295), (2.507, 2.617, -0.1043)], [], [(50, 61, 12, 1), (74, 85, 62, 49), (84, 36, 13, 60), (2, 14, 38, 25), (26, 37, 86, 73), (0, 3, 5, 4), (3, 7, 8, 5), (1, 6, 8, 7), (6, 10, 11, 8), (2, 9, 11, 10), (9, 4, 5, 11), (5, 8, 11), (12, 15, 17, 16), (15, 19, 20, 17), (13, 18, 20, 19), (18, 22, 23, 20), (14, 21, 23, 22), (21, 16, 17, 23), (17, 20, 23), (24, 27, 29, 28), (27, 31, 32, 29), (25, 30, 32, 31), (30, 34, 35, 32), (26, 33, 35, 34), (33, 28, 29, 35), (29, 32, 35), (36, 39, 41, 40), (39, 43, 44, 41), (37, 42, 44, 43), (42, 46, 47, 44), (38, 45, 47, 46), (45, 40, 41, 47), (41, 44, 47), (48, 51, 53, 52), (51, 55, 56, 53), (49, 54, 56, 55), (54, 58, 59, 56), (50, 57, 59, 58), (57, 52, 53, 59), (53, 56, 59), (60, 63, 65, 64), (63, 67, 68, 65), (61, 66, 68, 67), (66, 70, 71, 68), (62, 69, 71, 70), (69, 64, 65, 71), (65, 68, 71), (72, 75, 77, 76), (75, 79, 80, 77), (73, 78, 80, 79), (78, 82, 83, 80), (74, 81, 83, 82), (81, 76, 77, 83), (77, 80, 83), (84, 87, 89, 88), (87, 91, 92, 89), (85, 90, 92, 91), (90, 94, 95, 92), (86, 93, 95, 94), (93, 88, 89, 95), (89, 92, 95), (24, 0, 4, 27), (27, 4, 9, 31), (31, 9, 2, 25), (1, 12, 16, 6), (6, 16, 21, 10), (10, 21, 14, 2), (13, 36, 40, 18), (18, 40, 45, 22), (22, 45, 38, 14), (37, 26, 34, 42), (42, 34, 30, 46), (46, 30, 25, 38), (72, 24, 28, 75), (75, 28, 33, 79), (79, 33, 26, 73), (36, 84, 88, 39), (39, 88, 93, 43), (43, 93, 86, 37), (85, 74, 82, 90), (90, 82, 78, 94), (94, 78, 73, 86), (48, 72, 76, 51), (51, 76, 81, 55), (55, 81, 74, 49), (84, 60, 64, 87), (87, 64, 69, 91), (91, 69, 62, 85), (61, 50, 58, 66), (66, 58, 54, 70), (70, 54, 49, 62), (0, 48, 52, 3), (3, 52, 57, 7), (7, 57, 50, 1), (60, 13, 19, 63), (63, 19, 15, 67), (67, 15, 12, 61), (24, 72, 48, 0)])
me_cubo.polygons.foreach_set('use_smooth', [True] * 98)
_uv = me_cubo.uv_layers.new(name='MapaUV')
_uv.uv.foreach_set('vector', [0.4093, 0.7541, 0.5907, 0.7541, 0.5907, 0.9959, 0.4093, 0.9959, 0.4093, 0.504, 0.5907, 0.504, 0.5907, 0.746, 0.4093, 0.746, 0.6291, 0.504, 0.8709, 0.504, 0.8709, 0.746, 0.6291, 0.746, 0.4093, 0.00403, 0.5907, 0.00403, 0.5907, 0.246, 0.4093, 0.246, 0.4093, 0.2541, 0.5907, 0.2541, 0.5907, 0.4959, 0.4093, 0.4959, 0.1291, 0.746, 0.1291, 0.748, 0.1272, 0.7479, 0.1271, 0.746, 0.1291, 0.748, 0.1291, 0.75, 0.1272, 0.75, 0.1272, 0.7479, 0.4093, 0.9959, 0.4093, 1.0, 0.375, 0.9978, 0.375, 0.9959, 0.4093, 0.0, 0.4093, 0.002018, 0.375, 0.002103, 0.375, 0.0, 0.4093, 0.00403, 0.375, 0.00403, 0.375, 0.002103, 0.4093, 0.002018, 0.125, 0.746, 0.1271, 0.746, 0.1272, 0.7479, 0.125, 0.7479, 0.1272, 0.7479, 0.1272, 0.75, 0.125, 0.7479, 0.5907, 0.9959, 0.6078, 0.9959, 0.6071, 1.0, 0.5907, 1.0, 0.6078, 0.9959, 0.625, 0.9959, 0.625, 1.0, 0.6071, 1.0, 0.8709, 0.746, 0.875, 0.746, 0.875, 0.7479, 0.8709, 0.75, 0.625, 0.00403, 0.6078, 0.00403, 0.6071, 0.002103, 0.625, 0.002103, 0.5907, 0.00403, 0.5907, 0.002018, 0.6071, 0.002103, 0.6078, 0.00403, 0.5907, 0.002018, 0.5907, 0.0, 0.6071, 0.0, 0.6071, 0.002103, 0.6071, 0.0, 0.625, 0.002103, 0.6071, 0.002103, 0.1291, 0.504, 0.1271, 0.504, 0.1272, 0.5021, 0.1291, 0.502, 0.1271, 0.504, 0.125, 0.504, 0.125, 0.5021, 0.1272, 0.5021, 0.4093, 0.246, 0.4093, 0.248, 0.375, 0.2479, 0.375, 0.246, 0.4093, 0.248, 0.4093, 0.2521, 0.375, 0.2522, 0.375, 0.2479, 0.4093, 0.2541, 0.375, 0.2541, 0.375, 0.2522, 0.4093, 0.2521, 0.1291, 0.5, 0.1291, 0.502, 0.1272, 0.5021, 0.1272, 0.5, 0.1272, 0.5021, 0.125, 0.5021, 0.1272, 0.5, 0.8709, 0.504, 0.8709, 0.5, 0.875, 0.5021, 0.875, 0.504, 0.625, 0.2541, 0.6078, 0.2541, 0.6071, 0.2522, 0.625, 0.25, 0.5907, 0.2541, 0.5907, 0.2521, 0.6071, 0.2522, 0.6078, 0.2541, 0.5907, 0.2521, 0.5907, 0.248, 0.6071, 0.2479, 0.6071, 0.2522, 0.5907, 0.246, 0.6078, 0.246, 0.6071, 0.2479, 0.5907, 0.248, 0.6078, 0.246, 0.625, 0.246, 0.625, 0.2479, 0.6071, 0.2479, 0.625, 0.2479, 0.6071, 0.2489, 0.6071, 0.2479, 0.3709, 0.746, 0.3729, 0.746, 0.3728, 0.7479, 0.3709, 0.748, 0.3729, 0.746, 0.3922, 0.746, 0.3929, 0.7479, 0.3728, 0.7479, 0.4093, 0.746, 0.4093, 0.748, 0.3929, 0.7479, 0.3922, 0.746, 0.4093, 0.748, 0.4093, 0.7521, 0.375, 0.7522, 0.3929, 0.7479, 0.4093, 0.7541, 0.375, 0.7541, 0.375, 0.7522, 0.4093, 0.7521, 0.3709, 0.75, 0.3709, 0.748, 0.3728, 0.7479, 0.3728, 0.75, 0.3728, 0.7479, 0.3739, 0.7479, 0.3728, 0.75, 0.6291, 0.746, 0.6291, 0.75, 0.6272, 0.75, 0.6271, 0.746, 0.625, 0.7541, 0.6078, 0.7541, 0.6071, 0.7522, 0.625, 0.7522, 0.5907, 0.7541, 0.5907, 0.7521, 0.6071, 0.7522, 0.6078, 0.7541, 0.5907, 0.7521, 0.5907, 0.748, 0.6071, 0.7479, 0.6071, 0.7522, 0.5907, 0.746, 0.6078, 0.746, 0.6071, 0.7479, 0.5907, 0.748, 0.6078, 0.746, 0.6271, 0.746, 0.6272, 0.75, 0.6071, 0.7479, 0.625, 0.7522, 0.6071, 0.7522, 0.6071, 0.7511, 0.3709, 0.504, 0.3709, 0.502, 0.3728, 0.5021, 0.3729, 0.504, 0.3709, 0.502, 0.3709, 0.5, 0.3728, 0.5, 0.3728, 0.5021, 0.4093, 0.4959, 0.4093, 0.4979, 0.375, 0.4978, 0.375, 0.4959, 0.4093, 0.4979, 0.4093, 0.502, 0.3929, 0.5021, 0.375, 0.4978, 0.4093, 0.504, 0.3922, 0.504, 0.3929, 0.5021, 0.4093, 0.502, 0.3922, 0.504, 0.3729, 0.504, 0.3728, 0.5021, 0.3929, 0.5021, 0.3728, 0.5021, 0.3728, 0.5, 0.3739, 0.5021, 0.6291, 0.504, 0.6271, 0.504, 0.6272, 0.5, 0.6291, 0.5, 0.6271, 0.504, 0.6078, 0.504, 0.6071, 0.5021, 0.6272, 0.5, 0.5907, 0.504, 0.5907, 0.502, 0.6071, 0.5021, 0.6078, 0.504, 0.5907, 0.502, 0.5907, 0.4979, 0.6071, 0.4978, 0.6071, 0.5021, 0.5907, 0.4959, 0.6078, 0.4959, 0.6071, 0.4978, 0.5907, 0.4979, 0.6078, 0.4959, 0.625, 0.4959, 0.625, 0.4978, 0.6071, 0.4978, 0.625, 0.4978, 0.6071, 0.4989, 0.6071, 0.4978, 0.1291, 0.504, 0.1291, 0.746, 0.1271, 0.746, 0.1271, 0.504, 0.1271, 0.504, 0.1271, 0.746, 0.125, 0.746, 0.125, 0.504, 0.375, 0.246, 0.375, 0.00403, 0.4093, 0.00403, 0.4093, 0.246, 0.4093, 0.9959, 0.5907, 0.9959, 0.5907, 1.0, 0.4093, 1.0, 0.4093, 0.0, 0.5907, 0.0, 0.5907, 0.002018, 0.4093, 0.002018, 0.4093, 0.002018, 0.5907, 0.002018, 0.5907, 0.00403, 0.4093, 0.00403, 0.8709, 0.746, 0.8709, 0.504, 0.875, 0.504, 0.875, 0.746, 0.625, 0.00403, 0.625, 0.246, 0.6078, 0.246, 0.6078, 0.00403, 0.6078, 0.00403, 0.6078, 0.246, 0.5907, 0.246, 0.5907, 0.00403, 0.5907, 0.2541, 0.4093, 0.2541, 0.4093, 0.2521, 0.5907, 0.2521, 0.5907, 0.2521, 0.4093, 0.2521, 0.4093, 0.248, 0.5907, 0.248, 0.5907, 0.248, 0.4093, 0.248, 0.4093, 0.246, 0.5907, 0.246, 0.3709, 0.504, 0.1291, 0.504, 0.1291, 0.502, 0.3709, 0.502, 0.3709, 0.502, 0.1291, 0.502, 0.1291, 0.5, 0.3709, 0.5, 0.375, 0.4959, 0.375, 0.2541, 0.4093, 0.2541, 0.4093, 0.4959, 0.8709, 0.504, 0.6291, 0.504, 0.6291, 0.5, 0.8709, 0.5, 0.625, 0.2541, 0.625, 0.4959, 0.6078, 0.4959, 0.6078, 0.2541, 0.6078, 0.2541, 0.6078, 0.4959, 0.5907, 0.4959, 0.5907, 0.2541, 0.5907, 0.504, 0.4093, 0.504, 0.4093, 0.502, 0.5907, 0.502, 0.5907, 0.502, 0.4093, 0.502, 0.4093, 0.4979, 0.5907, 0.4979, 0.5907, 0.4979, 0.4093, 0.4979, 0.4093, 0.4959, 0.5907, 0.4959, 0.3709, 0.746, 0.3709, 0.504, 0.3729, 0.504, 0.3729, 0.746, 0.3729, 0.746, 0.3729, 0.504, 0.3922, 0.504, 0.3922, 0.746, 0.3922, 0.746, 0.3922, 0.504, 0.4093, 0.504, 0.4093, 0.746, 0.6291, 0.504, 0.6291, 0.746, 0.6271, 0.746, 0.6271, 0.504, 0.6271, 0.504, 0.6271, 0.746, 0.6078, 0.746, 0.6078, 0.504, 0.6078, 0.504, 0.6078, 0.746, 0.5907, 0.746, 0.5907, 0.504, 0.5907, 0.7541, 0.4093, 0.7541, 0.4093, 0.7521, 0.5907, 0.7521, 0.5907, 0.7521, 0.4093, 0.7521, 0.4093, 0.748, 0.5907, 0.748, 0.5907, 0.748, 0.4093, 0.748, 0.4093, 0.746, 0.5907, 0.746, 0.1291, 0.746, 0.3709, 0.746, 0.3709, 0.748, 0.1291, 0.748, 0.1291, 0.748, 0.3709, 0.748, 0.3709, 0.75, 0.1291, 0.75, 0.375, 0.9959, 0.375, 0.7541, 0.4093, 0.7541, 0.4093, 0.9959, 0.6291, 0.746, 0.8709, 0.746, 0.8709, 0.75, 0.6291, 0.75, 0.625, 0.7541, 0.625, 0.9959, 0.6078, 0.9959, 0.6078, 0.7541, 0.6078, 0.7541, 0.6078, 0.9959, 0.5907, 0.9959, 0.5907, 0.7541, 0.1291, 0.504, 0.3709, 0.504, 0.3709, 0.746, 0.1291, 0.746])
me_cubo.update()

# ---- objects
ob_esfera_002 = bpy.data.objects.new('Esfera.002', me_esfera_002)
ob_cubo = bpy.data.objects.new('Cubo', me_cubo)

# ---- transforms, parenting, visibility, modifiers, constraints
ob_esfera_002.location = (0.0, 0.0, 0.0)
ob_cubo.location = (0.0, 0.0, -0.09461)
ob_cubo.scale = (0.9436, 0.9436, 0.9436)

# ---- collection membership
col_collection.objects.link(ob_esfera_002)
col_collection.objects.link(ob_cubo)

# ---- scene / render settings (as saved in the file)
scene.frame_start = 1; scene.frame_end = 250; scene.frame_set(1)
scene.render.engine = 'BLENDER_EEVEE_NEXT'
scene.cycles.sampling_pattern = 'TABULATED_SOBOL'
scene.cycles.use_light_tree = False
scene.view_settings.view_transform = 'Filmic'
bpy.context.view_layer.update()

# ---- added for rendering (the .blend has no active camera and no usable light): camera, sun
cam_auto = bpy.data.cameras.new('AutoCamera')
cam_auto.lens = 50.0
cam_auto.sensor_width = 36.0
cam_auto.clip_end = 1000.0
ob_auto_camera = bpy.data.objects.new('AutoCamera', cam_auto)
scene.collection.objects.link(ob_auto_camera)
ob_auto_camera.location = (6.557, -7.90133, 4.46082)
ob_auto_camera.rotation_euler = (1.09748, -7.21219e-08, 0.694738)
scene.camera = ob_auto_camera
light_auto_sun = bpy.data.lights.new('AutoSun', 'SUN')
light_auto_sun.energy = 3.0
light_auto_sun.angle = 0.0523599
ob_auto_sun = bpy.data.objects.new('AutoSun', light_auto_sun)
scene.collection.objects.link(ob_auto_sun)
ob_auto_sun.rotation_euler = (0.872665, 0.174533, 0.523599)
bpy.context.view_layer.update()
